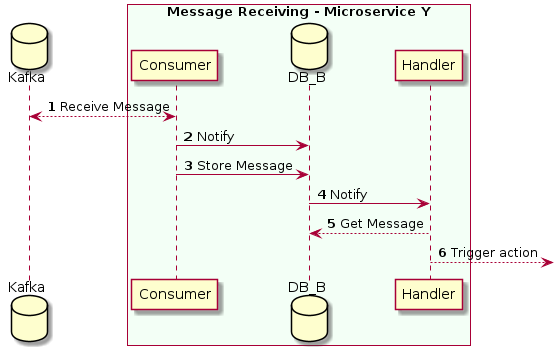

The diagram above was rendered by PlantUML. Its source (embedded in the PNG):
@startuml
database Kafka
box "Message Receiving - Microservice Y" #F3FFF6
participant Consumer
database DB_B
participant Handler
end box

autonumber

Kafka <--> Consumer: Receive Message
Consumer -> DB_B: Notify
Consumer -> DB_B: Store Message
DB_B -> Handler: Notify
Handler --> DB_B: Get Message
Handler --> :Trigger action
@enduml